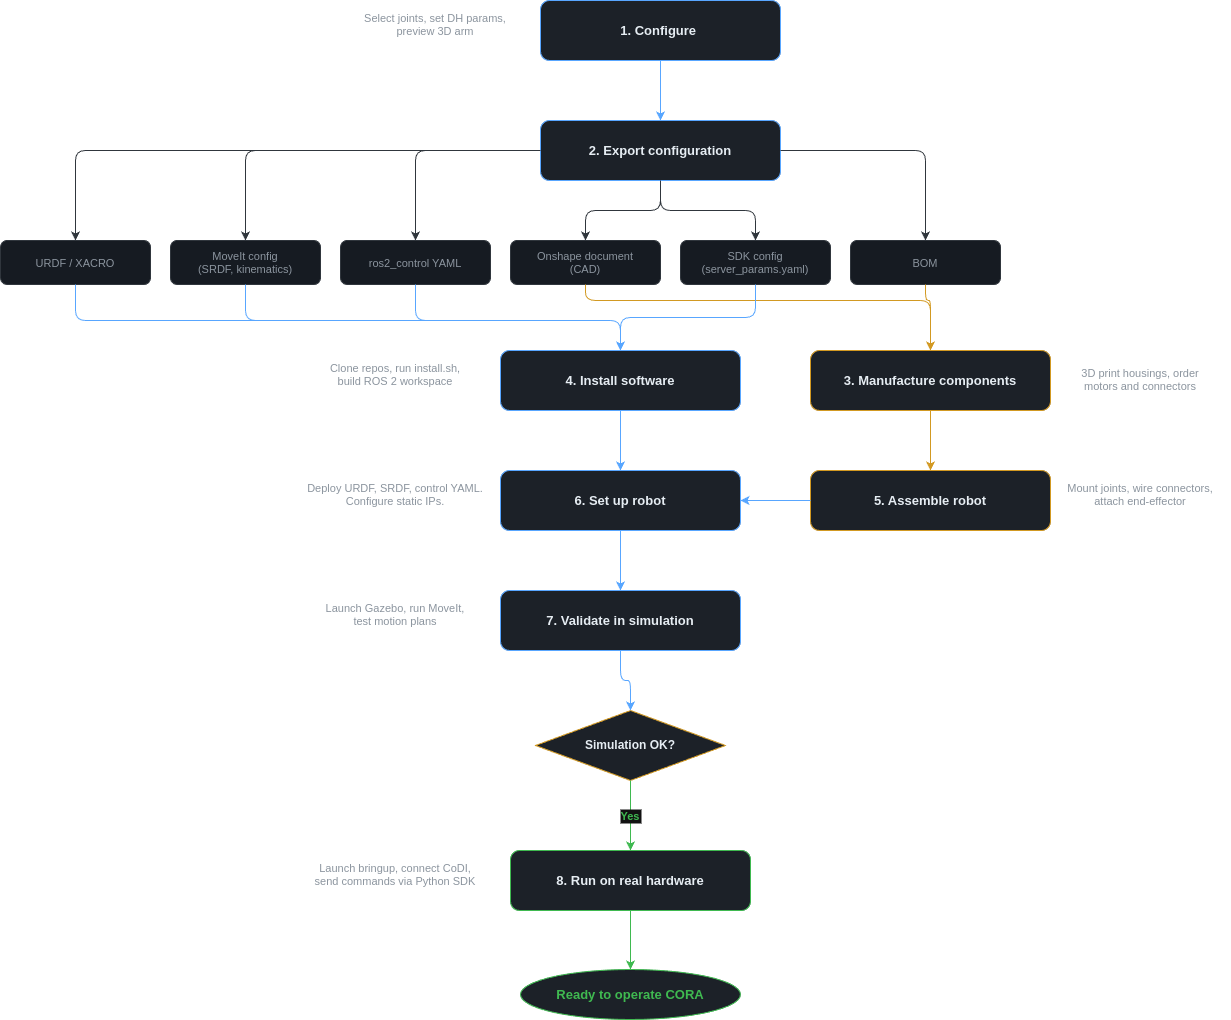

The diagram above was exported from draw.io. Its source (the exported page's mxGraphModel, read from the mxfile embedded in the PNG):
<mxGraphModel dx="1529" dy="891" grid="1" gridSize="10" guides="1" tooltips="1" connect="1" arrows="1" fold="1" page="1" pageScale="1" pageWidth="1654" pageHeight="1169" background="#0D1117" math="0" shadow="0">
  <root>
    <mxCell id="0" />
    <mxCell id="1" parent="0" />
    <mxCell id="3" value="1. Configure " style="rounded=1;whiteSpace=wrap;fillColor=#1C2128;strokeColor=#58A6FF;fontColor=#E6EDF3;fontStyle=1;fontSize=13;" parent="1" vertex="1">
      <mxGeometry x="700" y="150" width="240" height="60" as="geometry" />
    </mxCell>
    <mxCell id="4" value="Select joints, set DH params,&#10;preview 3D arm" style="text;whiteSpace=wrap;align=center;fontSize=11;fontColor=#8B949E;" parent="1" vertex="1">
      <mxGeometry x="500" y="155" width="190" height="50" as="geometry" />
    </mxCell>
    <mxCell id="5" value="2. Export configuration" style="rounded=1;whiteSpace=wrap;fillColor=#1C2128;strokeColor=#58A6FF;fontColor=#E6EDF3;fontStyle=1;fontSize=13;" parent="1" vertex="1">
      <mxGeometry x="700" y="270" width="240" height="60" as="geometry" />
    </mxCell>
    <mxCell id="6" value="URDF / XACRO" style="rounded=1;fillColor=#161B22;strokeColor=#30363D;fontColor=#8B949E;fontSize=11;" parent="1" vertex="1">
      <mxGeometry x="160" y="390" width="150" height="44" as="geometry" />
    </mxCell>
    <mxCell id="7" value="MoveIt config&#10;(SRDF, kinematics)" style="rounded=1;fillColor=#161B22;strokeColor=#30363D;fontColor=#8B949E;fontSize=11;" parent="1" vertex="1">
      <mxGeometry x="330" y="390" width="150" height="44" as="geometry" />
    </mxCell>
    <mxCell id="8" value="ros2_control YAML" style="rounded=1;fillColor=#161B22;strokeColor=#30363D;fontColor=#8B949E;fontSize=11;" parent="1" vertex="1">
      <mxGeometry x="500" y="390" width="150" height="44" as="geometry" />
    </mxCell>
    <mxCell id="9" value="Onshape document&#10;(CAD)" style="rounded=1;fillColor=#161B22;strokeColor=#30363D;fontColor=#8B949E;fontSize=11;" parent="1" vertex="1">
      <mxGeometry x="670" y="390" width="150" height="44" as="geometry" />
    </mxCell>
    <mxCell id="10" value="SDK config&#10;(server_params.yaml)" style="rounded=1;fillColor=#161B22;strokeColor=#30363D;fontColor=#8B949E;fontSize=11;" parent="1" vertex="1">
      <mxGeometry x="840" y="390" width="150" height="44" as="geometry" />
    </mxCell>
    <mxCell id="11" value="BOM" style="rounded=1;fillColor=#161B22;strokeColor=#30363D;fontColor=#8B949E;fontSize=11;" parent="1" vertex="1">
      <mxGeometry x="1010" y="390" width="150" height="44" as="geometry" />
    </mxCell>
    <mxCell id="12" style="edgeStyle=orthogonalEdgeStyle;strokeColor=#30363D;" parent="1" source="5" target="6" edge="1">
      <mxGeometry relative="1" as="geometry" />
    </mxCell>
    <mxCell id="13" style="edgeStyle=orthogonalEdgeStyle;strokeColor=#30363D;" parent="1" source="5" target="7" edge="1">
      <mxGeometry relative="1" as="geometry" />
    </mxCell>
    <mxCell id="14" style="edgeStyle=orthogonalEdgeStyle;strokeColor=#30363D;" parent="1" source="5" target="8" edge="1">
      <mxGeometry relative="1" as="geometry" />
    </mxCell>
    <mxCell id="15" style="edgeStyle=orthogonalEdgeStyle;strokeColor=#30363D;" parent="1" source="5" target="9" edge="1">
      <mxGeometry relative="1" as="geometry" />
    </mxCell>
    <mxCell id="16" style="edgeStyle=orthogonalEdgeStyle;strokeColor=#30363D;" parent="1" source="5" target="10" edge="1">
      <mxGeometry relative="1" as="geometry" />
    </mxCell>
    <mxCell id="17" style="edgeStyle=orthogonalEdgeStyle;strokeColor=#30363D;" parent="1" source="5" target="11" edge="1">
      <mxGeometry relative="1" as="geometry" />
    </mxCell>
    <mxCell id="18" value="3. Manufacture components" style="rounded=1;whiteSpace=wrap;fillColor=#1C2128;strokeColor=#D29922;fontColor=#E6EDF3;fontStyle=1;fontSize=13;" parent="1" vertex="1">
      <mxGeometry x="970" y="500" width="240" height="60" as="geometry" />
    </mxCell>
    <mxCell id="19" value="3D print housings, order&#10;motors and connectors" style="text;whiteSpace=wrap;align=center;fontSize=11;fontColor=#8B949E;" parent="1" vertex="1">
      <mxGeometry x="1210" y="510" width="180" height="50" as="geometry" />
    </mxCell>
    <mxCell id="20" value="4. Install software" style="rounded=1;whiteSpace=wrap;fillColor=#1C2128;strokeColor=#58A6FF;fontColor=#E6EDF3;fontStyle=1;fontSize=13;" parent="1" vertex="1">
      <mxGeometry x="660" y="500" width="240" height="60" as="geometry" />
    </mxCell>
    <mxCell id="21" value="Clone repos, run install.sh,&#10;build ROS 2 workspace" style="text;whiteSpace=wrap;align=center;fontSize=11;fontColor=#8B949E;" parent="1" vertex="1">
      <mxGeometry x="460" y="505" width="190" height="50" as="geometry" />
    </mxCell>
    <mxCell id="22" value="5. Assemble robot" style="rounded=1;whiteSpace=wrap;fillColor=#1C2128;strokeColor=#D29922;fontColor=#E6EDF3;fontStyle=1;fontSize=13;" parent="1" vertex="1">
      <mxGeometry x="970" y="620" width="240" height="60" as="geometry" />
    </mxCell>
    <mxCell id="23" value="Mount joints, wire connectors,&#10;attach end-effector" style="text;whiteSpace=wrap;align=center;fontSize=11;fontColor=#8B949E;" parent="1" vertex="1">
      <mxGeometry x="1210" y="625" width="180" height="50" as="geometry" />
    </mxCell>
    <mxCell id="24" value="6. Set up robot" style="rounded=1;whiteSpace=wrap;fillColor=#1C2128;strokeColor=#58A6FF;fontColor=#E6EDF3;fontStyle=1;fontSize=13;" parent="1" vertex="1">
      <mxGeometry x="660" y="620" width="240" height="60" as="geometry" />
    </mxCell>
    <mxCell id="25" value="Deploy URDF, SRDF, control YAML.&#10;Configure static IPs." style="text;whiteSpace=wrap;align=center;fontSize=11;fontColor=#8B949E;" parent="1" vertex="1">
      <mxGeometry x="460" y="625" width="190" height="50" as="geometry" />
    </mxCell>
    <mxCell id="26" value="7. Validate in simulation" style="rounded=1;whiteSpace=wrap;fillColor=#1C2128;strokeColor=#58A6FF;fontColor=#E6EDF3;fontStyle=1;fontSize=13;" parent="1" vertex="1">
      <mxGeometry x="660" y="740" width="240" height="60" as="geometry" />
    </mxCell>
    <mxCell id="27" value="Launch Gazebo, run MoveIt,&#10;test motion plans" style="text;whiteSpace=wrap;align=center;fontSize=11;fontColor=#8B949E;" parent="1" vertex="1">
      <mxGeometry x="460" y="745" width="190" height="50" as="geometry" />
    </mxCell>
    <mxCell id="28" value="Simulation OK?" style="rhombus;whiteSpace=wrap;fillColor=#1C2128;strokeColor=#D29922;fontColor=#E6EDF3;fontSize=12;fontStyle=1;" parent="1" vertex="1">
      <mxGeometry x="695" y="860" width="190" height="70" as="geometry" />
    </mxCell>
    <mxCell id="29" value="8. Run on real hardware" style="rounded=1;whiteSpace=wrap;fillColor=#1C2128;strokeColor=#3FB950;fontColor=#E6EDF3;fontStyle=1;fontSize=13;" parent="1" vertex="1">
      <mxGeometry x="670" y="1000" width="240" height="60" as="geometry" />
    </mxCell>
    <mxCell id="30" value="Launch bringup, connect CoDI,&#10;send commands via Python SDK" style="text;whiteSpace=wrap;align=center;fontSize=11;fontColor=#8B949E;" parent="1" vertex="1">
      <mxGeometry x="460" y="1005" width="190" height="50" as="geometry" />
    </mxCell>
    <mxCell id="31" value="Ready to operate CORA" style="ellipse;whiteSpace=wrap;fillColor=#1C2128;strokeColor=#3FB950;fontColor=#3FB950;fontStyle=1;fontSize=13;" parent="1" vertex="1">
      <mxGeometry x="680" y="1119" width="220" height="50" as="geometry" />
    </mxCell>
    <mxCell id="33" style="edgeStyle=orthogonalEdgeStyle;strokeColor=#58A6FF;" parent="1" source="3" target="5" edge="1">
      <mxGeometry relative="1" as="geometry" />
    </mxCell>
    <mxCell id="34" style="edgeStyle=orthogonalEdgeStyle;strokeColor=#D29922;" parent="1" source="9" edge="1">
      <mxGeometry relative="1" as="geometry">
        <mxPoint x="1090" y="500" as="targetPoint" />
        <Array as="points">
          <mxPoint x="745" y="450" />
          <mxPoint x="1090" y="450" />
        </Array>
      </mxGeometry>
    </mxCell>
    <mxCell id="35" style="edgeStyle=orthogonalEdgeStyle;strokeColor=#D29922;entryX=0.5;entryY=0;entryDx=0;entryDy=0;" parent="1" source="11" target="18" edge="1">
      <mxGeometry relative="1" as="geometry">
        <Array as="points">
          <mxPoint x="1085" y="450" />
          <mxPoint x="1090" y="450" />
        </Array>
      </mxGeometry>
    </mxCell>
    <mxCell id="36" style="edgeStyle=orthogonalEdgeStyle;strokeColor=#58A6FF;" parent="1" source="6" target="20" edge="1">
      <mxGeometry relative="1" as="geometry">
        <Array as="points">
          <mxPoint x="235" y="470" />
          <mxPoint x="780" y="470" />
        </Array>
      </mxGeometry>
    </mxCell>
    <mxCell id="37" style="edgeStyle=orthogonalEdgeStyle;strokeColor=#58A6FF;" parent="1" source="7" target="20" edge="1">
      <mxGeometry relative="1" as="geometry">
        <Array as="points">
          <mxPoint x="405" y="470" />
          <mxPoint x="780" y="470" />
        </Array>
      </mxGeometry>
    </mxCell>
    <mxCell id="38" style="edgeStyle=orthogonalEdgeStyle;strokeColor=#58A6FF;" parent="1" source="8" target="20" edge="1">
      <mxGeometry relative="1" as="geometry">
        <Array as="points">
          <mxPoint x="575" y="470" />
          <mxPoint x="780" y="470" />
        </Array>
      </mxGeometry>
    </mxCell>
    <mxCell id="39" style="edgeStyle=orthogonalEdgeStyle;strokeColor=#58A6FF;" parent="1" source="10" target="20" edge="1">
      <mxGeometry relative="1" as="geometry" />
    </mxCell>
    <mxCell id="40" style="edgeStyle=orthogonalEdgeStyle;strokeColor=#D29922;" parent="1" source="18" target="22" edge="1">
      <mxGeometry relative="1" as="geometry" />
    </mxCell>
    <mxCell id="41" style="edgeStyle=orthogonalEdgeStyle;strokeColor=#58A6FF;" parent="1" source="20" target="24" edge="1">
      <mxGeometry relative="1" as="geometry" />
    </mxCell>
    <mxCell id="42" style="edgeStyle=orthogonalEdgeStyle;strokeColor=#58A6FF;" parent="1" source="22" target="24" edge="1">
      <mxGeometry relative="1" as="geometry">
        <Array as="points">
          <mxPoint x="1130" y="680" />
          <mxPoint x="780" y="680" />
        </Array>
      </mxGeometry>
    </mxCell>
    <mxCell id="43" style="edgeStyle=orthogonalEdgeStyle;strokeColor=#58A6FF;" parent="1" source="24" target="26" edge="1">
      <mxGeometry relative="1" as="geometry" />
    </mxCell>
    <mxCell id="44" style="edgeStyle=orthogonalEdgeStyle;strokeColor=#58A6FF;" parent="1" source="26" target="28" edge="1">
      <mxGeometry relative="1" as="geometry" />
    </mxCell>
    <mxCell id="45" value="Yes" style="edgeStyle=orthogonalEdgeStyle;strokeColor=#3FB950;fontColor=#3FB950;fontStyle=1;" parent="1" source="28" target="29" edge="1">
      <mxGeometry relative="1" as="geometry" />
    </mxCell>
    <mxCell id="47" style="edgeStyle=orthogonalEdgeStyle;strokeColor=#3FB950;" parent="1" source="29" target="31" edge="1">
      <mxGeometry relative="1" as="geometry" />
    </mxCell>
  </root>
</mxGraphModel>